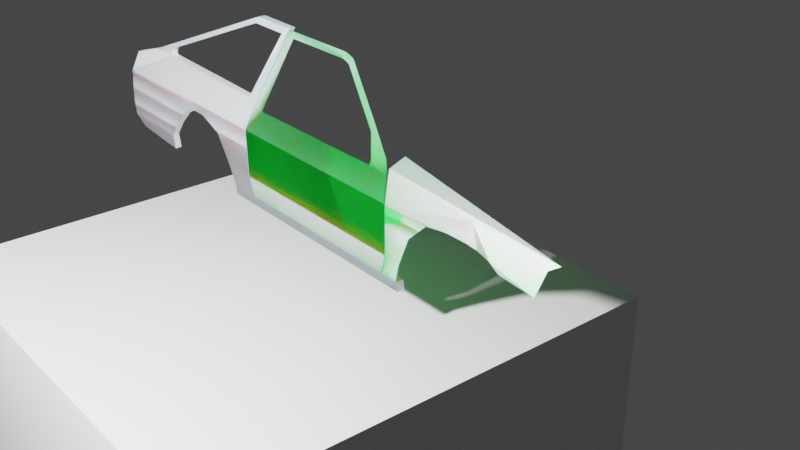 # Source: carro.blend  (saved by Blender 2.93.21; exported with 4.5.12 LTS)
import bpy
from mathutils import Matrix  # noqa: F401  (used for matrix-valued properties, if any)

bpy.ops.wm.read_factory_settings(use_empty=True)
scene = bpy.context.scene
scene.name = 'Scene'

# ---- collections
col_collection = bpy.data.collections.new('Collection'); scene.collection.children.link(col_collection)

# ---- materials (node trees are filled in below, after node groups)
mat_material = bpy.data.materials.new('Material')
mat_material.alpha_threshold = 0.0
mat_material.use_transparent_shadow = False
mat_material.line_color = (0.0, 0.0, 0.0, 1.0)
mat_material_001 = bpy.data.materials.new('Material.001')
mat_material_001.use_transparent_shadow = False

# ---- material node trees
mat_material.use_nodes = True; mat_material.node_tree.nodes.clear()
_N = mat_material.node_tree.nodes; _L = mat_material.node_tree.links
n0 = _N.new('ShaderNodeOutputMaterial'); n0.name = 'Material Output'; n0.location = (419, 305)
n1 = _N.new('ShaderNodeBsdfPrincipled'); n1.name = 'Principled BSDF'; n1.location = (-208, 299)
n1.distribution = 'GGX'
n1.subsurface_method = 'BURLEY'
n1.inputs[0].default_value = (0.0, 1.0, 0.07583, 1.0)
n1.inputs[1].default_value = 0.5709
n1.inputs[2].default_value = 0.44
n1.inputs[3].default_value = 1.45
n1.inputs[13].default_value = 0.7036
n1.inputs[27].default_value = (0.0, 0.0, 0.0, 1.0)
n1.inputs[28].default_value = 1.0
_L.new(n1.outputs[0], n0.inputs[0])
n0.is_active_output = True
mat_material_001.use_nodes = True; mat_material_001.node_tree.nodes.clear()
_N = mat_material_001.node_tree.nodes; _L = mat_material_001.node_tree.links
n0 = _N.new('ShaderNodeOutputMaterial'); n0.name = 'Material Output'; n0.location = (300, 300)
n1 = _N.new('ShaderNodeBsdfPrincipled'); n1.name = 'Principled BSDF'; n1.location = (-54, 317)
n1.distribution = 'GGX'
n1.subsurface_method = 'BURLEY'
n1.inputs[0].default_value = (0.939, 0.9321, 0.9685, 1.0)
n1.inputs[1].default_value = 0.3273
n1.inputs[3].default_value = 1.45
n1.inputs[8].default_value = 1.0
n1.inputs[10].default_value = 0.07636
n1.inputs[13].default_value = 0.08545
n1.inputs[27].default_value = (0.0, 0.0, 0.0, 1.0)
n1.inputs[28].default_value = 1.0
_L.new(n1.outputs[0], n0.inputs[0])
n0.is_active_output = True

# ---- world
world_world = bpy.data.worlds.new('World'); scene.world = world_world
world_world.use_nodes = True; world_world.node_tree.nodes.clear()
_N = world_world.node_tree.nodes; _L = world_world.node_tree.links
n0 = _N.new('ShaderNodeOutputWorld'); n0.name = 'World Output'; n0.location = (300, 300)
n1 = _N.new('ShaderNodeBackground'); n1.name = 'Background'; n1.location = (10, 300)
n1.inputs[0].default_value = (0.05088, 0.05088, 0.05088, 1.0)
_L.new(n1.outputs[0], n0.inputs[0])
n0.is_active_output = True
world_world.color = (0.05088, 0.05088, 0.05088)
world_world.use_sun_shadow = False
world_world.sun_shadow_jitter_overblur = 0.0

# ---- cameras
cam_camera = bpy.data.cameras.new('Camera')
cam_camera.clip_end = 100.0
cam_camera.ortho_scale = 7.314

# ---- lights
light_light = bpy.data.lights.new('Light', 'POINT')
light_light.transmission_factor = 0.0
light_light.energy = 1000.0
light_light.shadow_soft_size = 0.1
light_light.shadow_maximum_resolution = 0.006
light_light.use_absolute_resolution = True

# ---- meshes
me_cube = bpy.data.meshes.new('Cube')
me_cube.from_pydata([(2.306, -1.0, 0.588), (2.317, -1.0, -0.2755), (-1.532, -1.0, 0.588), (-1.502, -1.0, -0.2755), (2.196, -0.8568, 0.9955), (-1.431, -0.8568, 0.9983), (2.196, -0.9756, -0.6341), (-1.41, -0.9756, -0.6341), (0.3868, -1.0, 0.588), (0.4075, -1.0, -0.2755), (0.3807, -0.8568, 0.9955), (0.3931, -0.9756, -0.6341), (-1.276, -1.0, 0.588), (-1.192, -0.8568, 0.9955), (-1.247, -1.0, -0.2755), (-1.169, -0.9756, -0.6341), (-1.259, -0.2379, 2.174), (-1.065, -0.2379, 2.177), (-1.248, -0.1851, 2.277), (-1.055, -0.1851, 2.279), (0.2869, -0.2379, 2.183), (0.2974, -0.1851, 2.285), (0.3554, -0.2379, 2.175), (0.3913, -0.1851, 2.271), (0.4722, -0.2379, 2.132), (0.5261, -0.1851, 2.22), (1.544, -0.6348, 1.412), (1.598, -0.5819, 1.499), (1.764, -0.8126, 1.072), (2.069, -0.7598, 1.159), (2.039, -1.0, 0.588), (1.766, -0.8568, 0.9955)], [], [(14, 12, 2, 3), (0, 4, 31, 10, 8, 30), (14, 3, 7, 15), (1, 9, 11, 6), (12, 8, 10, 13), (1, 0, 30, 8, 9), (2, 12, 13, 5), (9, 14, 15, 11), (9, 8, 12, 14), (5, 13, 17, 16), (16, 17, 19, 18), (19, 17, 20, 21), (21, 20, 22, 23), (23, 22, 24, 25), (25, 24, 26, 27), (27, 26, 28, 29), (28, 31, 4, 29)])
_uv = me_cube.uv_layers.new(name='UVMap')
_uv.uv.foreach_set('vector', [0.375, 0.9833, 0.625, 0.9833, 0.625, 1.0, 0.375, 1.0, 0.625, 0.75, 0.625, 0.75, 0.625, 0.7623, 0.625, 0.875, 0.625, 0.875, 0.625, 0.7674, 0.375, 0.9833, 0.375, 1.0, 0.375, 1.0, 0.375, 0.9833, 0.375, 0.75, 0.375, 0.875, 0.375, 0.875, 0.375, 0.75, 0.625, 0.9833, 0.625, 0.875, 0.625, 0.875, 0.625, 0.9833, 0.375, 0.75, 0.625, 0.75, 0.625, 0.7674, 0.625, 0.875, 0.375, 0.875, 0.625, 1.0, 0.625, 0.9833, 0.625, 0.9833, 0.625, 1.0, 0.375, 0.875, 0.375, 0.9833, 0.375, 0.9833, 0.375, 0.875, 0.375, 0.875, 0.625, 0.875, 0.625, 0.9833, 0.375, 0.9833, 0.625, 1.0, 0.625, 0.9833, 0.625, 0.9833, 0.625, 1.0, 0.625, 1.0, 0.625, 0.9833, 0.625, 0.9833, 0.625, 1.0, 0.625, 0.9833, 0.625, 0.9833, 0.625, 0.9833, 0.625, 0.9833, 0.625, 0.9833, 0.625, 0.9833, 0.625, 0.9833, 0.625, 0.9833, 0.625, 0.9833, 0.625, 0.9833, 0.625, 0.9833, 0.625, 0.9833, 0.625, 0.9833, 0.625, 0.9833, 0.625, 0.9833, 0.625, 0.9833, 0.625, 0.9833, 0.625, 0.9833, 0.625, 0.9833, 0.625, 0.9833, 0.625, 0.9833, 0.625, 0.7623, 0.625, 0.75, 0.625, 0.9833])
me_cube.materials.append(mat_material)
me_cube.use_remesh_preserve_volume = False
me_cube.use_remesh_preserve_attributes = False
me_cube.use_mirror_vertex_groups = False
me_cube.update()
me_plane = bpy.data.meshes.new('Plane')
me_plane.from_pydata([(-1.006, -1.045, -4.044e-09), (0.2305, -1.05, -4.549e-09), (-1.0, 1.0, 0.0), (1.056, 0.8606, -1.264e-08), (2.466, 2.165, 1.056e-07), (-0.9944, 2.143, 1.036e-07), (-1.449, 3.956, -0.6833), (-1.383, 4.418, -1.772), (4.9, 3.021, -1.093), (3.815, 2.277, -0.1766), (5.204, 2.229, -0.2569), (6.048, 2.101, -0.3233), (6.834, 1.684, -0.4792), (7.461, 1.258, -0.5024), (9.91, 0.9873, -0.5829), (9.934, 2.197, -1.392), (10.47, 2.541, -1.755), (-1.433, -2.319, -0.09747), (-0.1972, -2.324, -0.09747)], [], [(0, 1, 3, 2), (2, 3, 4, 5), (9, 10, 11, 12, 13, 14, 15, 8, 6, 5, 4), (7, 6, 8, 15, 16), (1, 0, 17, 18)])
_uv = me_plane.uv_layers.new(name='UVMap')
_uv.uv.foreach_set('vector', [0.0, 0.0, 1.0, 0.0, 1.0, 1.0, 0.0, 1.0, 0.0, 1.0, 1.0, 1.0, 0.0, 0.0, 0.0, 0.0, 0.0, 0.0, 0.0, 0.0, 0.0, 0.0, 0.0, 0.0, 0.0, 0.0, 0.0, 0.0, 0.0, 0.0, 0.0, 0.0, 0.0, 0.0, 0.0, 0.0, 0.0, 0.0, 0.0, 0.0, 0.0, 0.0, 0.0, 0.0, 0.0, 0.0, 0.0, 0.0, 1.0, 0.0, 0.0, 0.0, 0.0, 0.0, 1.0, 0.0])
me_plane.materials.append(mat_material)
me_plane.use_remesh_fix_poles = True
me_plane.use_remesh_preserve_attributes = False
me_plane.update()
me_plane_001 = bpy.data.meshes.new('Plane.001')
me_plane_001.from_pydata([(-1.214, -1.663, 3.594e-08), (1.093, -1.683, 3.414e-08), (-2.389, 0.1015, 5.03e-08), (1.037, -0.1121, 3.093e-08), (-2.175, 1.35, 1.634e-07), (1.0, 1.342, 1.627e-07), (-4.164, 0.7769, 1.121e-07), (-4.17, 1.369, 1.657e-07), (-5.324, 0.7893, 1.132e-07), (-5.33, 1.382, 1.669e-07), (-6.633, 0.1449, -6.077e-07), (-6.642, 1.368, -4.968e-07), (-13.91, 0.1294, -6.091e-07), (-13.75, 1.353, -4.982e-07), (-7.729, -0.914, -7.037e-07), (-13.96, -1.022, -7.135e-07), (-8.534, -1.947, -7.973e-07), (-13.78, -1.908, -7.938e-07), (-8.759, -3.075, -0.211), (-13.07, -2.738, -0.211), (-13.42, 2.704, -0.4645), (-11.09, 3.416, -0.8139), (0.5424, 3.153, -0.7153), (1.381, 3.161, -0.7079), (1.48, 7.004, -2.689), (1.628, 7.378, -2.883), (2.02, 7.389, -2.883), (-1.394, 7.012, -2.689), (-1.197, 7.401, -2.883), (-1.556, 7.306, -2.838), (-9.18, 3.842, -0.9269), (-9.261, 3.618, -0.8598), (-9.983, 1.359, -4.976e-07), (-9.128, 3.378, -0.7994), (-0.879, -3.671, -0.2408), (1.428, -3.691, -0.2408), (1.401, -3.047, -0.2006), (-0.9067, -3.028, -0.2006), (15.53, -3.714, -0.2408), (15.5, -3.071, -0.2006), (-2.387, 0.1199, -0.4402), (-1.213, -1.645, -0.4402), (1.094, -1.665, -0.4402), (1.039, -0.09379, -0.4402), (1.001, 1.36, -0.4402), (-2.174, 1.368, -0.4402), (-4.168, 1.387, -0.4402), (-4.162, 0.7952, -0.4402), (-5.329, 1.4, -0.4402), (-5.323, 0.8077, -0.4402), (-6.641, 1.386, -0.4402), (-6.632, 0.1633, -0.4402), (-13.75, 1.371, -0.4402), (-13.91, 0.1478, -0.4402), (-9.982, 1.377, -0.4402), (-13.96, -1.004, -0.4402), (-7.728, -0.8957, -0.4402), (-13.78, -1.89, -0.4402), (-8.533, -1.928, -0.4402), (-13.07, -2.719, -0.6512), (-8.757, -3.057, -0.6512), (-13.42, 2.722, -0.9047), (-11.09, 3.435, -1.254), (-9.127, 3.396, -1.24), (0.5439, 3.171, -1.156), (1.382, 3.179, -1.148), (1.482, 7.022, -3.129), (1.629, 7.397, -3.323), (2.022, 7.407, -3.323), (-1.392, 7.03, -3.129), (-1.196, 7.42, -3.323), (-1.555, 7.324, -3.278), (-9.178, 3.861, -1.367), (-9.259, 3.637, -1.3), (1.402, -3.029, -0.6408), (1.43, -3.673, -0.681), (-0.9052, -3.009, -0.6408), (-0.8775, -3.653, -0.681), (15.5, -3.052, -0.6408), (15.53, -3.696, -0.681)], [], [(0, 1, 3, 2), (2, 3, 5, 4), (2, 4, 7, 6), (6, 7, 9, 8), (8, 9, 11, 10), (10, 11, 32, 13, 12), (10, 12, 15, 14), (14, 15, 17, 16), (16, 17, 19, 18), (23, 26, 25, 24, 22), (5, 23, 22, 33, 32, 11, 9, 7, 4), (27, 29, 21, 33, 31, 30), (32, 33, 21, 20, 13), (24, 25, 28, 29, 27), (37, 34, 35, 36), (0, 37, 36, 1), (35, 38, 39, 36), (41, 40, 43, 42), (40, 45, 44, 43), (40, 47, 46, 45), (47, 49, 48, 46), (49, 51, 50, 48), (51, 53, 52, 54, 50), (51, 56, 55, 53), (56, 58, 57, 55), (58, 60, 59, 57), (65, 64, 66, 67, 68), (44, 45, 46, 48, 50, 54, 63, 64, 65), (69, 72, 73, 63, 62, 71), (54, 52, 61, 62, 63), (66, 69, 71, 70, 67), (76, 74, 75, 77), (41, 42, 74, 76), (75, 74, 78, 79), (5, 3, 43, 44), (22, 24, 66, 64), (10, 14, 56, 51), (31, 33, 63, 73), (15, 12, 53, 55), (2, 6, 47, 40), (25, 26, 68, 67), (1, 36, 74, 42), (26, 23, 65, 68), (14, 16, 58, 56), (24, 27, 69, 66), (17, 15, 55, 57), (34, 37, 76, 77), (6, 8, 49, 47), (28, 25, 67, 70), (18, 19, 59, 60), (35, 34, 77, 75), (16, 18, 60, 58), (37, 0, 41, 76), (29, 28, 70, 71), (0, 2, 40, 41), (19, 17, 57, 59), (39, 38, 79, 78), (8, 10, 51, 49), (27, 30, 72, 69), (13, 20, 61, 52), (38, 35, 75, 79), (21, 29, 71, 62), (3, 1, 42, 43), (20, 21, 62, 61), (36, 39, 78, 74), (12, 13, 52, 53), (30, 31, 73, 72), (33, 22, 64, 63), (23, 5, 44, 65)])
_uv = me_plane_001.uv_layers.new(name='UVMap')
_uv.uv.foreach_set('vector', [0.0, 0.0, 1.0, 0.0, 1.0, 1.0, 0.0, 1.0, 0.0, 1.0, 1.0, 1.0, 1.0, 1.0, 0.0, 1.0, 0.0, 1.0, 0.0, 1.0, 0.0, 1.0, 0.0, 1.0, 0.0, 1.0, 0.0, 1.0, 0.0, 1.0, 0.0, 1.0, 0.0, 1.0, 0.0, 1.0, 0.0, 1.0, 0.0, 1.0, 0.0, 1.0, 0.0, 1.0, 0.0, 1.0, 0.0, 1.0, 0.0, 1.0, 0.0, 1.0, 0.0, 1.0, 0.0, 1.0, 0.0, 1.0, 0.0, 1.0, 0.0, 1.0, 0.0, 1.0, 0.0, 1.0, 0.0, 1.0, 0.0, 1.0, 0.0, 1.0, 0.0, 1.0, 0.0, 0.0, 0.0, 0.0, 0.0, 0.0, 0.0, 0.0, 0.0, 0.0, 1.0, 1.0, 0.0, 0.0, 0.0, 0.0, 0.0, 0.0, 0.0, 1.0, 0.0, 1.0, 0.0, 1.0, 0.0, 1.0, 0.0, 1.0, 0.0, 0.0, 0.0, 0.0, 0.0, 0.0, 0.0, 0.0, 0.0, 0.0, 0.0, 0.0, 0.0, 1.0, 0.0, 0.0, 0.0, 0.0, 0.0, 0.0, 0.0, 1.0, 0.0, 0.0, 0.0, 0.0, 0.0, 0.0, 0.0, 0.0, 0.0, 0.0, 0.0, 0.0, 0.0, 0.0, 1.0, 0.0, 1.0, 0.0, 0.0, 0.0, 0.0, 0.0, 1.0, 0.0, 1.0, 0.0, 1.0, 0.0, 1.0, 0.0, 1.0, 0.0, 1.0, 0.0, 0.0, 0.0, 0.0, 1.0, 1.0, 1.0, 1.0, 0.0, 0.0, 1.0, 0.0, 1.0, 1.0, 1.0, 1.0, 1.0, 0.0, 1.0, 0.0, 1.0, 0.0, 1.0, 0.0, 1.0, 0.0, 1.0, 0.0, 1.0, 0.0, 1.0, 0.0, 1.0, 0.0, 1.0, 0.0, 1.0, 0.0, 1.0, 0.0, 1.0, 0.0, 1.0, 0.0, 1.0, 0.0, 1.0, 0.0, 1.0, 0.0, 1.0, 0.0, 1.0, 0.0, 1.0, 0.0, 1.0, 0.0, 1.0, 0.0, 1.0, 0.0, 1.0, 0.0, 1.0, 0.0, 1.0, 0.0, 1.0, 0.0, 1.0, 0.0, 1.0, 0.0, 1.0, 0.0, 0.0, 0.0, 0.0, 0.0, 0.0, 0.0, 0.0, 0.0, 0.0, 1.0, 1.0, 0.0, 1.0, 0.0, 1.0, 0.0, 1.0, 0.0, 1.0, 0.0, 1.0, 0.0, 0.0, 0.0, 0.0, 0.0, 0.0, 0.0, 0.0, 0.0, 0.0, 0.0, 0.0, 0.0, 0.0, 0.0, 0.0, 0.0, 0.0, 0.0, 1.0, 0.0, 1.0, 0.0, 0.0, 0.0, 0.0, 0.0, 0.0, 0.0, 0.0, 0.0, 0.0, 0.0, 0.0, 0.0, 0.0, 0.0, 0.0, 0.0, 0.0, 1.0, 0.0, 1.0, 0.0, 0.0, 0.0, 0.0, 0.0, 1.0, 0.0, 1.0, 0.0, 0.0, 0.0, 1.0, 0.0, 1.0, 0.0, 1.0, 0.0, 1.0, 0.0, 1.0, 1.0, 1.0, 1.0, 1.0, 1.0, 1.0, 1.0, 0.0, 0.0, 0.0, 0.0, 0.0, 0.0, 0.0, 0.0, 0.0, 1.0, 0.0, 1.0, 0.0, 1.0, 0.0, 1.0, 0.0, 0.0, 0.0, 0.0, 0.0, 0.0, 0.0, 0.0, 0.0, 1.0, 0.0, 1.0, 0.0, 1.0, 0.0, 1.0, 0.0, 1.0, 0.0, 1.0, 0.0, 1.0, 0.0, 1.0, 0.0, 0.0, 0.0, 0.0, 0.0, 0.0, 0.0, 0.0, 1.0, 0.0, 1.0, 0.0, 1.0, 0.0, 1.0, 0.0, 0.0, 0.0, 0.0, 0.0, 0.0, 0.0, 0.0, 0.0, 0.0, 1.0, 0.0, 1.0, 0.0, 1.0, 0.0, 1.0, 0.0, 0.0, 0.0, 0.0, 0.0, 0.0, 0.0, 0.0, 0.0, 1.0, 0.0, 1.0, 0.0, 1.0, 0.0, 1.0, 0.0, 0.0, 0.0, 0.0, 0.0, 0.0, 0.0, 0.0, 0.0, 1.0, 0.0, 1.0, 0.0, 1.0, 0.0, 1.0, 0.0, 0.0, 0.0, 0.0, 0.0, 0.0, 0.0, 0.0, 0.0, 1.0, 0.0, 1.0, 0.0, 1.0, 0.0, 1.0, 1.0, 0.0, 0.0, 0.0, 0.0, 0.0, 1.0, 0.0, 0.0, 1.0, 0.0, 1.0, 0.0, 1.0, 0.0, 1.0, 0.0, 0.0, 0.0, 0.0, 0.0, 0.0, 0.0, 0.0, 0.0, 0.0, 0.0, 0.0, 0.0, 0.0, 0.0, 0.0, 0.0, 0.0, 0.0, 1.0, 0.0, 1.0, 0.0, 0.0, 0.0, 1.0, 0.0, 1.0, 0.0, 1.0, 0.0, 1.0, 1.0, 0.0, 1.0, 0.0, 1.0, 0.0, 1.0, 0.0, 0.0, 1.0, 0.0, 1.0, 0.0, 1.0, 0.0, 1.0, 0.0, 0.0, 0.0, 0.0, 0.0, 0.0, 0.0, 0.0, 0.0, 1.0, 0.0, 0.0, 0.0, 0.0, 0.0, 1.0, 1.0, 0.0, 1.0, 0.0, 1.0, 0.0, 1.0, 0.0, 0.0, 0.0, 0.0, 0.0, 0.0, 0.0, 0.0, 0.0, 1.0, 1.0, 1.0, 0.0, 1.0, 0.0, 1.0, 1.0, 0.0, 0.0, 0.0, 0.0, 0.0, 0.0, 0.0, 0.0, 1.0, 0.0, 1.0, 0.0, 1.0, 0.0, 1.0, 0.0, 0.0, 1.0, 0.0, 1.0, 0.0, 1.0, 0.0, 1.0, 0.0, 0.0, 0.0, 0.0, 0.0, 0.0, 0.0, 0.0, 0.0, 0.0, 0.0, 0.0, 0.0, 0.0, 0.0, 0.0, 0.0, 0.0, 1.0, 1.0, 1.0, 1.0, 0.0, 0.0])
me_plane_001.materials.append(mat_material_001)
me_plane_001.use_remesh_fix_poles = True
me_plane_001.use_remesh_preserve_attributes = False
me_plane_001.update()
me_cube_001 = bpy.data.meshes.new('Cube.001')
me_cube_001.from_pydata([(2.306, -1.0, 0.588), (2.317, -1.0, -0.2755), (-1.532, -1.0, 0.588), (-1.502, -1.0, -0.2755), (2.196, -0.8568, 0.9955), (-1.431, -0.8568, 0.9983), (2.196, -0.9756, -0.6341), (-1.41, -0.9756, -0.6341), (0.3868, -1.0, 0.588), (0.4075, -1.0, -0.2755), (0.3807, -0.8568, 0.9955), (0.3931, -0.9756, -0.6341), (-1.276, -1.0, 0.588), (-1.192, -0.8568, 0.9955), (-1.247, -1.0, -0.2755), (-1.169, -0.9756, -0.6341), (-1.259, -0.2379, 2.174), (-1.065, -0.2379, 2.177), (-1.248, -0.1851, 2.277), (-1.055, -0.1851, 2.279), (0.2869, -0.2379, 2.183), (0.2974, -0.1851, 2.285), (0.3554, -0.2379, 2.175), (0.3913, -0.1851, 2.271), (0.4722, -0.2379, 2.132), (0.5261, -0.1851, 2.22), (1.544, -0.6348, 1.412), (1.598, -0.5819, 1.499), (1.764, -0.8126, 1.072), (2.069, -0.7598, 1.159), (2.039, -1.0, 0.588), (1.766, -0.8568, 0.9955)], [], [(14, 12, 2, 3), (0, 4, 31, 10, 8, 30), (14, 3, 7, 15), (1, 9, 11, 6), (12, 8, 10, 13), (1, 0, 30, 8, 9), (2, 12, 13, 5), (9, 14, 15, 11), (9, 8, 12, 14), (5, 13, 17, 16), (16, 17, 19, 18), (19, 17, 20, 21), (21, 20, 22, 23), (23, 22, 24, 25), (25, 24, 26, 27), (27, 26, 28, 29), (28, 31, 4, 29)])
_uv = me_cube_001.uv_layers.new(name='UVMap')
_uv.uv.foreach_set('vector', [0.375, 0.9833, 0.625, 0.9833, 0.625, 1.0, 0.375, 1.0, 0.625, 0.75, 0.625, 0.75, 0.625, 0.7623, 0.625, 0.875, 0.625, 0.875, 0.625, 0.7674, 0.375, 0.9833, 0.375, 1.0, 0.375, 1.0, 0.375, 0.9833, 0.375, 0.75, 0.375, 0.875, 0.375, 0.875, 0.375, 0.75, 0.625, 0.9833, 0.625, 0.875, 0.625, 0.875, 0.625, 0.9833, 0.375, 0.75, 0.625, 0.75, 0.625, 0.7674, 0.625, 0.875, 0.375, 0.875, 0.625, 1.0, 0.625, 0.9833, 0.625, 0.9833, 0.625, 1.0, 0.375, 0.875, 0.375, 0.9833, 0.375, 0.9833, 0.375, 0.875, 0.375, 0.875, 0.625, 0.875, 0.625, 0.9833, 0.375, 0.9833, 0.625, 1.0, 0.625, 0.9833, 0.625, 0.9833, 0.625, 1.0, 0.625, 1.0, 0.625, 0.9833, 0.625, 0.9833, 0.625, 1.0, 0.625, 0.9833, 0.625, 0.9833, 0.625, 0.9833, 0.625, 0.9833, 0.625, 0.9833, 0.625, 0.9833, 0.625, 0.9833, 0.625, 0.9833, 0.625, 0.9833, 0.625, 0.9833, 0.625, 0.9833, 0.625, 0.9833, 0.625, 0.9833, 0.625, 0.9833, 0.625, 0.9833, 0.625, 0.9833, 0.625, 0.9833, 0.625, 0.9833, 0.625, 0.9833, 0.625, 0.9833, 0.625, 0.9833, 0.625, 0.7623, 0.625, 0.75, 0.625, 0.9833])
me_cube_001.materials.append(mat_material_001)
me_cube_001.use_remesh_preserve_volume = False
me_cube_001.use_remesh_preserve_attributes = False
me_cube_001.use_mirror_vertex_groups = False
me_cube_001.update()
me_plane_003 = bpy.data.meshes.new('Plane.003')
me_plane_003.from_pydata([(-1.006, -1.045, -4.044e-09), (0.2305, -1.05, -4.549e-09), (-1.0, 1.0, 0.0), (1.056, 0.8606, -1.264e-08), (2.466, 2.165, 1.056e-07), (-0.9944, 2.143, 1.036e-07), (-1.449, 3.956, -0.6833), (-1.383, 4.418, -1.772), (4.9, 3.021, -1.093), (3.815, 2.277, -0.1766), (5.204, 2.229, -0.2569), (6.048, 2.101, -0.3233), (6.834, 1.684, -0.4792), (7.461, 1.258, -0.5024), (9.91, 0.9873, -0.5829), (9.934, 2.197, -1.392), (10.47, 2.541, -1.755), (-1.433, -2.319, -0.09747), (-0.1972, -2.324, -0.09747)], [], [(0, 1, 3, 2), (2, 3, 4, 5), (9, 10, 11, 12, 13, 14, 15, 8, 6, 5, 4), (7, 6, 8, 15, 16), (1, 0, 17, 18)])
_uv = me_plane_003.uv_layers.new(name='UVMap')
_uv.uv.foreach_set('vector', [0.0, 0.0, 1.0, 0.0, 1.0, 1.0, 0.0, 1.0, 0.0, 1.0, 1.0, 1.0, 0.0, 0.0, 0.0, 0.0, 0.0, 0.0, 0.0, 0.0, 0.0, 0.0, 0.0, 0.0, 0.0, 0.0, 0.0, 0.0, 0.0, 0.0, 0.0, 0.0, 0.0, 0.0, 0.0, 0.0, 0.0, 0.0, 0.0, 0.0, 0.0, 0.0, 0.0, 0.0, 0.0, 0.0, 0.0, 0.0, 1.0, 0.0, 0.0, 0.0, 0.0, 0.0, 1.0, 0.0])
me_plane_003.materials.append(mat_material_001)
me_plane_003.use_remesh_fix_poles = True
me_plane_003.use_remesh_preserve_attributes = False
me_plane_003.update()
me_plane_002 = bpy.data.meshes.new('Plane.002')
me_plane_002.from_pydata([(-1.214, -1.663, 3.594e-08), (1.093, -1.683, 3.414e-08), (-2.389, 0.1015, 5.03e-08), (1.037, -0.1121, 3.093e-08), (-2.175, 1.35, 1.634e-07), (1.0, 1.342, 1.627e-07), (-4.164, 0.7769, 1.121e-07), (-4.17, 1.369, 1.657e-07), (-5.324, 0.7893, 1.132e-07), (-5.33, 1.382, 1.669e-07), (-6.633, 0.1449, -6.077e-07), (-6.642, 1.368, -4.968e-07), (-13.91, 0.1294, -6.091e-07), (-13.75, 1.353, -4.982e-07), (-7.729, -0.914, -7.037e-07), (-13.96, -1.022, -7.135e-07), (-8.534, -1.947, -7.973e-07), (-13.78, -1.908, -7.938e-07), (-8.759, -3.075, -0.211), (-13.07, -2.738, -0.211), (-13.42, 2.704, -0.4645), (-11.09, 3.416, -0.8139), (0.5424, 3.153, -0.7153), (1.381, 3.161, -0.7079), (1.48, 7.004, -2.689), (1.628, 7.378, -2.883), (2.02, 7.389, -2.883), (-1.394, 7.012, -2.689), (-1.197, 7.401, -2.883), (-1.556, 7.306, -2.838), (-9.18, 3.842, -0.9269), (-9.261, 3.618, -0.8598), (-9.983, 1.359, -4.976e-07), (-9.128, 3.378, -0.7994), (-0.879, -3.671, -0.2408), (1.428, -3.691, -0.2408), (1.401, -3.047, -0.2006), (-0.9067, -3.028, -0.2006), (15.53, -3.714, -0.2408), (15.5, -3.071, -0.2006)], [], [(0, 2, 3, 1), (2, 4, 5, 3), (2, 6, 7, 4), (6, 8, 9, 7), (8, 10, 11, 9), (10, 12, 13, 32, 11), (10, 14, 15, 12), (14, 16, 17, 15), (16, 18, 19, 17), (23, 22, 24, 25, 26), (5, 4, 7, 9, 11, 32, 33, 22, 23), (27, 30, 31, 33, 21, 29), (32, 13, 20, 21, 33), (24, 27, 29, 28, 25), (37, 36, 35, 34), (0, 1, 36, 37), (35, 36, 39, 38)])
_uv = me_plane_002.uv_layers.new(name='UVMap')
_uv.uv.foreach_set('vector', [0.0, 0.0, 0.0, 1.0, 1.0, 1.0, 1.0, 0.0, 0.0, 1.0, 0.0, 1.0, 1.0, 1.0, 1.0, 1.0, 0.0, 1.0, 0.0, 1.0, 0.0, 1.0, 0.0, 1.0, 0.0, 1.0, 0.0, 1.0, 0.0, 1.0, 0.0, 1.0, 0.0, 1.0, 0.0, 1.0, 0.0, 1.0, 0.0, 1.0, 0.0, 1.0, 0.0, 1.0, 0.0, 1.0, 0.0, 1.0, 0.0, 1.0, 0.0, 1.0, 0.0, 1.0, 0.0, 1.0, 0.0, 1.0, 0.0, 1.0, 0.0, 1.0, 0.0, 1.0, 0.0, 1.0, 0.0, 1.0, 0.0, 1.0, 0.0, 1.0, 0.0, 1.0, 0.0, 0.0, 0.0, 0.0, 0.0, 0.0, 0.0, 0.0, 0.0, 0.0, 1.0, 1.0, 0.0, 1.0, 0.0, 1.0, 0.0, 1.0, 0.0, 1.0, 0.0, 1.0, 0.0, 0.0, 0.0, 0.0, 0.0, 0.0, 0.0, 0.0, 0.0, 0.0, 0.0, 0.0, 0.0, 0.0, 0.0, 0.0, 0.0, 0.0, 0.0, 1.0, 0.0, 1.0, 0.0, 0.0, 0.0, 0.0, 0.0, 0.0, 0.0, 0.0, 0.0, 0.0, 0.0, 0.0, 0.0, 0.0, 0.0, 0.0, 0.0, 0.0, 1.0, 0.0, 1.0, 0.0, 0.0, 0.0, 0.0, 0.0, 1.0, 0.0, 1.0, 0.0, 0.0, 0.0, 1.0, 0.0, 1.0, 0.0, 1.0, 0.0, 1.0, 0.0])
me_plane_002.materials.append(mat_material_001)
me_plane_002.use_remesh_fix_poles = True
me_plane_002.use_remesh_preserve_attributes = False
me_plane_002.update()
me_cube_002 = bpy.data.meshes.new('Cube.002')
me_cube_002.from_pydata([(-1.0, -1.0, -1.0), (-1.0, -1.0, 1.0), (-1.0, 1.0, -1.0), (-1.0, 1.0, 1.0), (1.0, -1.0, -1.0), (1.0, -1.0, 1.0), (1.0, 1.0, -1.0), (1.0, 1.0, 1.0)], [], [(0, 1, 3, 2), (2, 3, 7, 6), (6, 7, 5, 4), (4, 5, 1, 0), (2, 6, 4, 0), (7, 3, 1, 5)])
_uv = me_cube_002.uv_layers.new(name='UVMap')
_uv.uv.foreach_set('vector', [0.375, 0.0, 0.625, 0.0, 0.625, 0.25, 0.375, 0.25, 0.375, 0.25, 0.625, 0.25, 0.625, 0.5, 0.375, 0.5, 0.375, 0.5, 0.625, 0.5, 0.625, 0.75, 0.375, 0.75, 0.375, 0.75, 0.625, 0.75, 0.625, 1.0, 0.375, 1.0, 0.125, 0.5, 0.375, 0.5, 0.375, 0.75, 0.125, 0.75, 0.625, 0.5, 0.875, 0.5, 0.875, 0.75, 0.625, 0.75])
me_cube_002.use_remesh_fix_poles = True
me_cube_002.use_remesh_preserve_attributes = False
me_cube_002.update()

# ---- objects
ob_cube = bpy.data.objects.new('Cube', me_cube)
ob_light = bpy.data.objects.new('Light', light_light)
ob_camera = bpy.data.objects.new('Camera', cam_camera)
ob_empty = bpy.data.objects.new('Empty', None)
ob_empty_001 = bpy.data.objects.new('Empty.001', None)
ob_plane = bpy.data.objects.new('Plane', me_plane)
ob_plane_001 = bpy.data.objects.new('Plane.001', me_plane_001)
ob_cube_001 = bpy.data.objects.new('Cube.001', me_cube_001)
ob_plane_003 = bpy.data.objects.new('Plane.003', me_plane_003)
ob_plane_002 = bpy.data.objects.new('Plane.002', me_plane_002)
ob_cube_002 = bpy.data.objects.new('Cube.002', me_cube_002)

# ---- transforms, parenting, visibility, modifiers, constraints
ob_cube.location = (0.0, 0.3007, 1.943)
ob_cube.scale = (0.2339, 0.2339, 0.2339)
ob_cube.lock_rotations_4d = False
ob_cube.empty_display_type = 'ARROWS'
ob_cube.lineart.crease_threshold = 0.0
ob_light.location = (0.6126, -2.312, 3.679)
ob_light.rotation_euler = (0.6503, 0.05522, 1.866)
ob_light.lock_rotations_4d = False
ob_light.empty_display_type = 'ARROWS'
ob_light.color = (0.0, 0.0, 0.0, 0.0)
ob_light.lineart.crease_threshold = 0.0
ob_camera.location = (3.276, -2.095, 3.735)
ob_camera.rotation_euler = (1.109, -0.0, 0.8862)
ob_camera.scale = (1.491, 1.491, 1.491)
ob_camera.lock_rotations_4d = False
ob_camera.empty_display_type = 'ARROWS'
ob_camera.color = (0.0, 0.0, 0.0, 0.0)
ob_camera.display_type = 'WIRE'
ob_camera.lineart.crease_threshold = 0.0
ob_empty.location = (0.914, 7.122, 1.141)
ob_empty.rotation_euler = (1.571, 0.0, 0.0)
ob_empty.empty_display_type = 'IMAGE'
ob_empty.empty_display_size = 5.0
ob_empty_001.location = (-4.369, -0.9982, 1.141)
ob_empty_001.rotation_euler = (1.571, 0.0, 1.571)
ob_empty_001.empty_display_type = 'IMAGE'
ob_empty_001.empty_display_size = 5.0
ob_plane.location = (0.6082, 0.06555, 1.943)
ob_plane.rotation_euler = (1.571, -0.0, 0.0)
ob_plane.scale = (0.06362, 0.06362, 0.06362)
ob_plane_001.location = (-0.4284, 0.06721, 1.992)
ob_plane_001.rotation_euler = (1.571, -0.0, 0.0)
ob_plane_001.scale = (0.06599, 0.06599, 0.06599)
ob_cube_001.location = (0.0, 0.3007, 1.943)
ob_cube_001.scale = (0.2339, 0.2339, 0.2339)
ob_cube_001.lock_rotations_4d = False
ob_cube_001.empty_display_type = 'ARROWS'
ob_cube_001.lineart.crease_threshold = 0.0
ob_plane_003.location = (0.6082, 0.06555, 1.943)
ob_plane_003.rotation_euler = (1.571, -0.0, 0.0)
ob_plane_003.scale = (0.06362, 0.06362, 0.06362)
ob_plane_002.location = (-0.4284, 0.06721, 1.992)
ob_plane_002.rotation_euler = (1.571, -0.0, 0.0)
ob_plane_002.scale = (0.06599, 0.06599, 0.06599)
ob_cube_002.location = (-0.03374, -0.01418, 0.565)

# ---- collection membership
col_collection.objects.link(ob_cube)
col_collection.objects.link(ob_light)
col_collection.objects.link(ob_camera)
col_collection.objects.link(ob_empty)
col_collection.objects.link(ob_empty_001)
col_collection.objects.link(ob_plane)
col_collection.objects.link(ob_plane_001)
col_collection.objects.link(ob_cube_001)
col_collection.objects.link(ob_plane_003)
col_collection.objects.link(ob_plane_002)
col_collection.objects.link(ob_cube_002)

# ---- scene / render settings (as saved in the file)
scene.camera = ob_camera
scene.frame_start = 1; scene.frame_end = 250; scene.frame_set(1)
scene.render.engine = 'BLENDER_EEVEE_NEXT'
scene.cycles.use_denoising = False
scene.cycles.samples = 128
scene.cycles.sampling_pattern = 'TABULATED_SOBOL'
scene.cycles.use_adaptive_sampling = False
scene.cycles.use_light_tree = False
scene.eevee.use_gtao = True
scene.view_settings.view_transform = 'Filmic'
bpy.context.view_layer.update()
